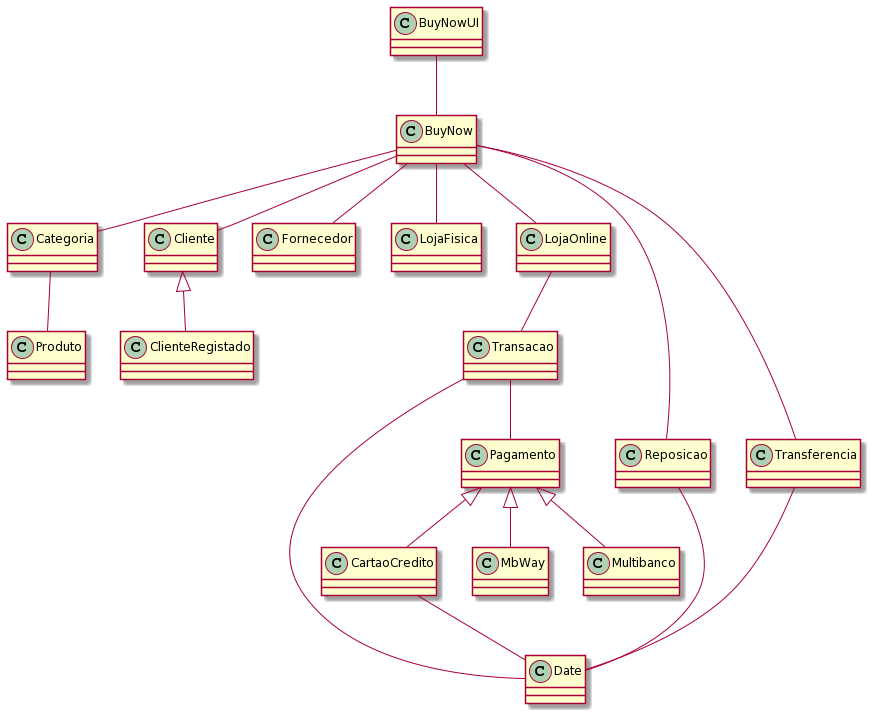

The diagram above was rendered by PlantUML. Its source (embedded in the PNG):
@startuml
class CartaoCredito {

}

class Categoria{

}

class Cliente{

}

class ClienteRegistado{
  
}

class Date{

}

class Fornecedor {

}

class LojaFisica {

}

class LojaOnline {

}

class MbWay {

}

class Multibanco {

}

class Pagamento {

}

class Produto {

}

class Reposicao {

}

class Transacao {

}

class Transferencia {

}

class BuyNow {

}

class BuyNowUI {

}

BuyNowUI -- BuyNow
BuyNow -- LojaFisica
BuyNow -- LojaOnline
BuyNow -- Categoria
BuyNow -- Cliente
BuyNow -- Fornecedor
BuyNow -- Reposicao
BuyNow -- Transferencia
Transferencia -- Date
Reposicao -- Date
Categoria -- Produto
LojaOnline -- Transacao
Pagamento <|-- MbWay
Pagamento <|-- CartaoCredito
Pagamento <|-- Multibanco
Transacao -- Date
Transacao -- Pagamento
CartaoCredito -- Date
Cliente <|-- ClienteRegistado
@enduml